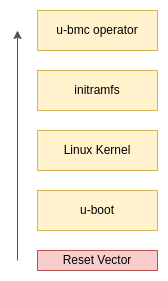

The diagram above was exported from draw.io. Its source (the exported page's mxGraphModel, read from the mxfile embedded in the PNG):
<mxGraphModel dx="1207" dy="1101" grid="1" gridSize="10" guides="1" tooltips="1" connect="1" arrows="1" fold="1" page="1" pageScale="1" pageWidth="850" pageHeight="1100" math="0" shadow="0">
  <root>
    <mxCell id="0" />
    <mxCell id="1" parent="0" />
    <mxCell id="pjZzdSYfdYuZdGErJpY3-1" value="u-boot" style="rounded=0;whiteSpace=wrap;html=1;fillColor=#fff2cc;strokeColor=#d6b656;" vertex="1" parent="1">
      <mxGeometry x="200" y="440" width="120" height="40" as="geometry" />
    </mxCell>
    <mxCell id="pjZzdSYfdYuZdGErJpY3-2" value="initramfs" style="rounded=0;whiteSpace=wrap;html=1;fillColor=#fff2cc;strokeColor=#d6b656;" vertex="1" parent="1">
      <mxGeometry x="200" y="320" width="120" height="40" as="geometry" />
    </mxCell>
    <mxCell id="pjZzdSYfdYuZdGErJpY3-3" value="Linux Kernel" style="rounded=0;whiteSpace=wrap;html=1;fillColor=#fff2cc;strokeColor=#d6b656;" vertex="1" parent="1">
      <mxGeometry x="200" y="380" width="120" height="40" as="geometry" />
    </mxCell>
    <mxCell id="pjZzdSYfdYuZdGErJpY3-4" value="u-bmc operator" style="rounded=0;whiteSpace=wrap;html=1;fillColor=#fff2cc;strokeColor=#d6b656;" vertex="1" parent="1">
      <mxGeometry x="200" y="260" width="120" height="40" as="geometry" />
    </mxCell>
    <mxCell id="pjZzdSYfdYuZdGErJpY3-5" value="" style="endArrow=classic;html=1;rounded=0;strokeColor=#525252;" edge="1" parent="1">
      <mxGeometry width="50" height="50" relative="1" as="geometry">
        <mxPoint x="180" y="510" as="sourcePoint" />
        <mxPoint x="180" y="280" as="targetPoint" />
      </mxGeometry>
    </mxCell>
    <mxCell id="pjZzdSYfdYuZdGErJpY3-6" value="Reset Vector" style="rounded=0;whiteSpace=wrap;html=1;fillColor=#f8cecc;strokeColor=#b85450;" vertex="1" parent="1">
      <mxGeometry x="200" y="500" width="120" height="20" as="geometry" />
    </mxCell>
  </root>
</mxGraphModel>